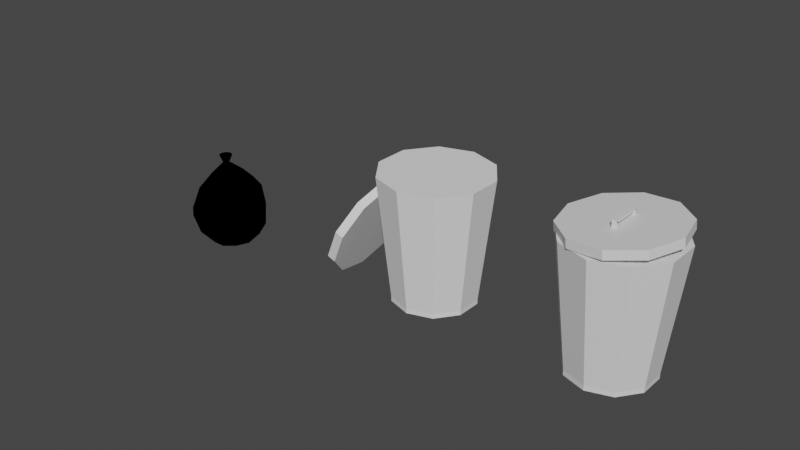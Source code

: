 # Source: trashcan.blend  (saved by Blender 2.93.21; exported with 4.5.12 LTS)
import bpy
from mathutils import Matrix  # noqa: F401  (used for matrix-valued properties, if any)

bpy.ops.wm.read_factory_settings(use_empty=True)
scene = bpy.context.scene
scene.name = 'Scene'

# ---- collections
col_collection = bpy.data.collections.new('Collection'); scene.collection.children.link(col_collection)

# ---- materials (node trees are filled in below, after node groups)
mat_material_001 = bpy.data.materials.new('Material.001')
mat_material_001.use_transparent_shadow = False
mat_material_002 = bpy.data.materials.new('Material.002')
mat_material_002.use_transparent_shadow = False
mat_material_002.diffuse_color = (0.0, 0.0, 0.0, 1.0)
mat_material_002.roughness = 1.0
mat_material_002.specular_intensity = 0.0

# ---- material node trees
mat_material_001.use_nodes = True; mat_material_001.node_tree.nodes.clear()
_N = mat_material_001.node_tree.nodes; _L = mat_material_001.node_tree.links
n0 = _N.new('ShaderNodeBsdfPrincipled'); n0.name = 'Principled BSDF'; n0.location = (10, 300)
n0.distribution = 'GGX'
n0.subsurface_method = 'BURLEY'
n0.inputs[3].default_value = 1.45
n0.inputs[27].default_value = (0.0, 0.0, 0.0, 1.0)
n0.inputs[28].default_value = 1.0
n1 = _N.new('ShaderNodeOutputMaterial'); n1.name = 'Material Output'; n1.location = (300, 300)
_L.new(n0.outputs[0], n1.inputs[0])
n1.is_active_output = True

# ---- world
world_world = bpy.data.worlds.new('World'); scene.world = world_world
world_world.use_nodes = True; world_world.node_tree.nodes.clear()
_N = world_world.node_tree.nodes; _L = world_world.node_tree.links
n0 = _N.new('ShaderNodeOutputWorld'); n0.name = 'World Output'; n0.location = (300, 300)
n1 = _N.new('ShaderNodeBackground'); n1.name = 'Background'; n1.location = (10, 300)
n1.inputs[0].default_value = (0.05088, 0.05088, 0.05088, 1.0)
_L.new(n1.outputs[0], n0.inputs[0])
n0.is_active_output = True
world_world.color = (0.05088, 0.05088, 0.05088)
world_world.use_sun_shadow = False
world_world.sun_shadow_jitter_overblur = 0.0

# ---- meshes
me_cylinder = bpy.data.meshes.new('Cylinder')
me_cylinder.from_pydata([(0.0, 1.0, -1.0), (0.0, 1.0, 1.0), (0.5878, 0.809, -1.0), (0.5878, 0.809, 1.0), (0.9511, 0.309, -1.0), (0.9511, 0.309, 1.0), (0.9511, -0.309, -1.0), (0.9511, -0.309, 1.0), (0.5878, -0.809, -1.0), (0.5878, -0.809, 1.0), (-8.742e-08, -1.0, -1.0), (-8.742e-08, -1.0, 1.0), (-0.5878, -0.809, -1.0), (-0.5878, -0.809, 1.0), (-0.9511, -0.309, -1.0), (-0.9511, -0.309, 1.0), (-0.9511, 0.309, -1.0), (-0.9511, 0.309, 1.0), (-0.5878, 0.809, -1.0), (-0.5878, 0.809, 1.0), (0.7818, 1.076, 51.89), (1.103e-08, 1.33, 51.89), (1.265, 0.411, 51.89), (1.265, -0.411, 51.89), (0.7818, -1.076, 51.89), (-1.052e-07, -1.33, 51.89), (-0.7818, -1.076, 51.89), (-1.265, -0.411, 51.89), (-1.265, 0.411, 51.89), (-0.7818, 1.076, 51.89), (-0.05337, 0.2853, 55.02), (-0.05337, 0.2853, 59.3), (-0.05337, 0.3267, 55.02), (-0.05337, 0.3267, 59.3), (0.05337, 0.2853, 55.02), (0.05337, 0.2853, 59.3), (0.05337, 0.3267, 55.02), (0.05337, 0.3267, 59.3), (-0.2784, 1.291, 53.56), (-0.2968, 1.285, 57.14), (0.5304, 1.213, 54.78), (0.512, 1.207, 58.36), (1.14, 0.6723, 55.46), (1.122, 0.6664, 59.04), (1.318, -0.1237, 55.33), (1.299, -0.1296, 58.92), (0.9958, -0.8713, 54.46), (0.9774, -0.8772, 58.04), (0.2968, -1.285, 53.16), (0.2784, -1.291, 56.74), (-0.512, -1.207, 51.94), (-0.5304, -1.213, 55.52), (-1.122, -0.6664, 51.26), (-1.14, -0.6723, 54.84), (-1.299, 0.1296, 51.38), (-1.318, 0.1237, 54.96), (-0.9774, 0.8772, 52.26), (-0.9958, 0.8713, 55.84), (-0.05337, -0.4044, 55.02), (-0.05337, -0.4044, 59.3), (-0.05337, -0.3614, 55.02), (-0.05337, -0.3614, 59.3), (0.05337, -0.4044, 55.02), (0.05337, -0.4044, 59.3), (0.05337, -0.3614, 55.02), (0.05337, -0.3614, 59.3), (-0.05337, -0.3956, 59.46), (-0.05337, 0.3207, 59.46), (-0.05337, -0.3956, 58.71), (-0.05337, 0.3207, 58.71), (0.05337, -0.3956, 59.46), (0.05337, 0.3207, 59.46), (0.05337, -0.3956, 58.71), (0.05337, 0.3207, 58.71)], [], [(0, 1, 3, 2), (2, 3, 5, 4), (4, 5, 7, 6), (6, 7, 9, 8), (8, 9, 11, 10), (10, 11, 13, 12), (12, 13, 15, 14), (14, 15, 17, 16), (9, 7, 23, 24), (16, 17, 19, 18), (18, 19, 1, 0), (0, 2, 4, 6, 8, 10, 12, 14, 16, 18), (20, 21, 29, 28, 27, 26, 25, 24, 23, 22), (3, 1, 21, 20), (7, 5, 22, 23), (5, 3, 20, 22), (1, 19, 29, 21), (19, 17, 28, 29), (17, 15, 27, 28), (15, 13, 26, 27), (13, 11, 25, 26), (11, 9, 24, 25), (30, 31, 33, 32), (32, 33, 37, 36), (36, 37, 35, 34), (34, 35, 31, 30), (32, 36, 34, 30), (37, 33, 31, 35), (38, 39, 41, 40), (40, 41, 43, 42), (42, 43, 45, 44), (44, 45, 47, 46), (46, 47, 49, 48), (48, 49, 51, 50), (50, 51, 53, 52), (52, 53, 55, 54), (41, 39, 57, 55, 53, 51, 49, 47, 45, 43), (54, 55, 57, 56), (56, 57, 39, 38), (38, 40, 42, 44, 46, 48, 50, 52, 54, 56), (58, 59, 61, 60), (60, 61, 65, 64), (64, 65, 63, 62), (62, 63, 59, 58), (60, 64, 62, 58), (65, 61, 59, 63), (66, 67, 69, 68), (68, 69, 73, 72), (72, 73, 71, 70), (70, 71, 67, 66), (68, 72, 70, 66), (73, 69, 67, 71)])
_uv = me_cylinder.uv_layers.new(name='UVMap')
_uv.uv.foreach_set('vector', [1.0, 0.5, 1.0, 1.0, 0.9, 1.0, 0.9, 0.5, 0.9, 0.5, 0.9, 1.0, 0.8, 1.0, 0.8, 0.5, 0.8, 0.5, 0.8, 1.0, 0.7, 1.0, 0.7, 0.5, 0.7, 0.5, 0.7, 1.0, 0.6, 1.0, 0.6, 0.5, 0.6, 0.5, 0.6, 1.0, 0.5, 1.0, 0.5, 0.5, 0.5, 0.5, 0.5, 1.0, 0.4, 1.0, 0.4, 0.5, 0.4, 0.5, 0.4, 1.0, 0.3, 1.0, 0.3, 0.5, 0.3, 0.5, 0.3, 1.0, 0.2, 1.0, 0.2, 0.5, 0.6, 1.0, 0.7, 1.0, 0.7, 1.0, 0.6, 1.0, 0.2, 0.5, 0.2, 1.0, 0.1, 1.0, 0.1, 0.5, 0.1, 0.5, 0.1, 1.0, -7.451e-08, 1.0, -7.451e-08, 0.5, 0.75, 0.49, 0.8911, 0.4442, 0.9783, 0.3242, 0.9783, 0.1758, 0.8911, 0.05584, 0.75, 0.01, 0.6089, 0.05584, 0.5217, 0.1758, 0.5217, 0.3242, 0.6089, 0.4442, 0.3911, 0.4442, 0.25, 0.49, 0.1089, 0.4442, 0.02175, 0.3242, 0.02175, 0.1758, 0.1089, 0.05584, 0.25, 0.01, 0.3911, 0.05584, 0.4783, 0.1758, 0.4783, 0.3242, 0.9, 1.0, 1.0, 1.0, 1.0, 1.0, 0.9, 1.0, 0.7, 1.0, 0.8, 1.0, 0.8, 1.0, 0.7, 1.0, 0.8, 1.0, 0.9, 1.0, 0.9, 1.0, 0.8, 1.0, -7.451e-08, 1.0, 0.1, 1.0, 0.1, 1.0, -7.451e-08, 1.0, 0.1, 1.0, 0.2, 1.0, 0.2, 1.0, 0.1, 1.0, 0.2, 1.0, 0.3, 1.0, 0.3, 1.0, 0.2, 1.0, 0.3, 1.0, 0.4, 1.0, 0.4, 1.0, 0.3, 1.0, 0.4, 1.0, 0.5, 1.0, 0.5, 1.0, 0.4, 1.0, 0.5, 1.0, 0.6, 1.0, 0.6, 1.0, 0.5, 1.0, 0.375, 0.0, 0.625, 0.0, 0.625, 0.25, 0.375, 0.25, 0.375, 0.25, 0.625, 0.25, 0.625, 0.5, 0.375, 0.5, 0.375, 0.5, 0.625, 0.5, 0.625, 0.75, 0.375, 0.75, 0.375, 0.75, 0.625, 0.75, 0.625, 1.0, 0.375, 1.0, 0.125, 0.5, 0.375, 0.5, 0.375, 0.75, 0.125, 0.75, 0.625, 0.5, 0.875, 0.5, 0.875, 0.75, 0.625, 0.75, 1.0, 0.5, 1.0, 1.0, 0.9, 1.0, 0.9, 0.5, 0.9, 0.5, 0.9, 1.0, 0.8, 1.0, 0.8, 0.5, 0.8, 0.5, 0.8, 1.0, 0.7, 1.0, 0.7, 0.5, 0.7, 0.5, 0.7, 1.0, 0.6, 1.0, 0.6, 0.5, 0.6, 0.5, 0.6, 1.0, 0.5, 1.0, 0.5, 0.5, 0.5, 0.5, 0.5, 1.0, 0.4, 1.0, 0.4, 0.5, 0.4, 0.5, 0.4, 1.0, 0.3, 1.0, 0.3, 0.5, 0.3, 0.5, 0.3, 1.0, 0.2, 1.0, 0.2, 0.5, 0.3911, 0.4442, 0.25, 0.49, 0.1089, 0.4442, 0.02175, 0.3242, 0.02175, 0.1758, 0.1089, 0.05584, 0.25, 0.01, 0.3911, 0.05584, 0.4783, 0.1758, 0.4783, 0.3242, 0.2, 0.5, 0.2, 1.0, 0.1, 1.0, 0.1, 0.5, 0.1, 0.5, 0.1, 1.0, -7.451e-08, 1.0, -7.451e-08, 0.5, 0.75, 0.49, 0.8911, 0.4442, 0.9783, 0.3242, 0.9783, 0.1758, 0.8911, 0.05584, 0.75, 0.01, 0.6089, 0.05584, 0.5217, 0.1758, 0.5217, 0.3242, 0.6089, 0.4442, 0.375, 0.0, 0.625, 0.0, 0.625, 0.25, 0.375, 0.25, 0.375, 0.25, 0.625, 0.25, 0.625, 0.5, 0.375, 0.5, 0.375, 0.5, 0.625, 0.5, 0.625, 0.75, 0.375, 0.75, 0.375, 0.75, 0.625, 0.75, 0.625, 1.0, 0.375, 1.0, 0.125, 0.5, 0.375, 0.5, 0.375, 0.75, 0.125, 0.75, 0.625, 0.5, 0.875, 0.5, 0.875, 0.75, 0.625, 0.75, 0.375, 0.0, 0.625, 0.0, 0.625, 0.25, 0.375, 0.25, 0.375, 0.25, 0.625, 0.25, 0.625, 0.5, 0.375, 0.5, 0.375, 0.5, 0.625, 0.5, 0.625, 0.75, 0.375, 0.75, 0.375, 0.75, 0.625, 0.75, 0.625, 1.0, 0.375, 1.0, 0.125, 0.5, 0.375, 0.5, 0.375, 0.75, 0.125, 0.75, 0.625, 0.5, 0.875, 0.5, 0.875, 0.75, 0.625, 0.75])
me_cylinder.materials.append(mat_material_001)
me_cylinder.use_remesh_fix_poles = True
me_cylinder.use_remesh_preserve_attributes = False
me_cylinder.update()
me_cylinder_002 = bpy.data.meshes.new('Cylinder.002')
me_cylinder_002.from_pydata([(0.0, 1.0, -1.0), (0.0, 1.0, 1.0), (0.5878, 0.809, -1.0), (0.5878, 0.809, 1.0), (0.9511, 0.309, -1.0), (0.9511, 0.309, 1.0), (0.9511, -0.309, -1.0), (0.9511, -0.309, 1.0), (0.5878, -0.809, -1.0), (0.5878, -0.809, 1.0), (-8.742e-08, -1.0, -1.0), (-8.742e-08, -1.0, 1.0), (-0.5878, -0.809, -1.0), (-0.5878, -0.809, 1.0), (-0.9511, -0.309, -1.0), (-0.9511, -0.309, 1.0), (-0.9511, 0.309, -1.0), (-0.9511, 0.309, 1.0), (-0.5878, 0.809, -1.0), (-0.5878, 0.809, 1.0), (-0.1061, -0.2903, 0.08715), (-0.08869, -0.2887, 2.456), (-0.09904, -0.2585, 0.07523), (-0.08165, -0.2569, 2.444), (-0.02747, -0.3079, -0.004906), (-0.01008, -0.3063, 2.364), (-0.02043, -0.2761, -0.01683), (-0.003045, -0.2745, 2.352), (-0.0866, -0.2821, 2.542), (0.03072, 0.2476, 2.339), (-0.08964, -0.2824, 2.128), (0.02768, 0.2473, 1.925), (-0.007993, -0.2997, 2.45), (0.1093, 0.23, 2.247), (-0.01104, -0.3, 2.036), (0.1063, 0.2297, 1.833), (0.00692, 0.2198, -0.1043), (0.0243, 0.2214, 2.265), (0.0137, 0.2504, -0.1158), (0.03108, 0.252, 2.253), (0.08553, 0.2021, -0.1964), (0.1029, 0.2037, 2.173), (0.0923, 0.2327, -0.2078), (0.1097, 0.2343, 2.161), (-0.1195, 0.754, -21.23), (-0.04181, 0.7379, -20.77), (0.02593, 0.5617, -26.35), (0.1036, 0.5456, -25.89), (0.05322, 0.1604, -29.41), (0.1309, 0.1442, -28.96), (-0.04804, -0.2966, -29.24), (0.02963, -0.3128, -28.78), (-0.2392, -0.6348, -25.9), (-0.1615, -0.651, -25.45), (-0.4471, -0.725, -20.67), (-0.3695, -0.7411, -20.21), (-0.5925, -0.5327, -15.55), (-0.5149, -0.5488, -15.09), (-0.6198, -0.1314, -12.48), (-0.5422, -0.1475, -12.03), (-0.5186, 0.3257, -12.66), (-0.4409, 0.3095, -12.2), (-0.3275, 0.6639, -15.99), (-0.2498, 0.6477, -15.54), (2.182, 0.3152, -16.03), (1.988, 0.571, -9.21), (2.218, -0.2186, -20.1), (2.083, -0.8264, -19.87), (1.829, -1.276, -15.43), (1.553, -1.396, -8.472), (1.359, -1.14, -1.655), (1.323, -0.6066, 2.417), (1.458, 0.001248, 2.189), (1.712, 0.451, -2.252)], [], [(0, 1, 3, 2), (2, 3, 5, 4), (4, 5, 7, 6), (6, 7, 9, 8), (8, 9, 11, 10), (10, 11, 13, 12), (12, 13, 15, 14), (14, 15, 17, 16), (3, 1, 19, 17, 15, 13, 11, 9, 7, 5), (16, 17, 19, 18), (18, 19, 1, 0), (0, 2, 4, 6, 8, 10, 12, 14, 16, 18), (20, 21, 23, 22), (22, 23, 27, 26), (26, 27, 25, 24), (24, 25, 21, 20), (22, 26, 24, 20), (27, 23, 21, 25), (28, 29, 31, 30), (30, 31, 35, 34), (34, 35, 33, 32), (32, 33, 29, 28), (30, 34, 32, 28), (35, 31, 29, 33), (36, 37, 39, 38), (38, 39, 43, 42), (42, 43, 41, 40), (40, 41, 37, 36), (38, 42, 40, 36), (43, 39, 37, 41), (44, 45, 47, 46), (46, 47, 49, 48), (48, 49, 51, 50), (50, 51, 53, 52), (52, 53, 55, 54), (54, 55, 57, 56), (56, 57, 59, 58), (58, 59, 61, 60), (53, 51, 67, 68), (60, 61, 63, 62), (62, 63, 45, 44), (44, 46, 48, 50, 52, 54, 56, 58, 60, 62), (64, 65, 73, 72, 71, 70, 69, 68, 67, 66), (47, 45, 65, 64), (51, 49, 66, 67), (49, 47, 64, 66), (45, 63, 73, 65), (63, 61, 72, 73), (61, 59, 71, 72), (59, 57, 70, 71), (57, 55, 69, 70), (55, 53, 68, 69)])
_uv = me_cylinder_002.uv_layers.new(name='UVMap')
_uv.uv.foreach_set('vector', [1.0, 0.5, 1.0, 1.0, 0.9, 1.0, 0.9, 0.5, 0.9, 0.5, 0.9, 1.0, 0.8, 1.0, 0.8, 0.5, 0.8, 0.5, 0.8, 1.0, 0.7, 1.0, 0.7, 0.5, 0.7, 0.5, 0.7, 1.0, 0.6, 1.0, 0.6, 0.5, 0.6, 0.5, 0.6, 1.0, 0.5, 1.0, 0.5, 0.5, 0.5, 0.5, 0.5, 1.0, 0.4, 1.0, 0.4, 0.5, 0.4, 0.5, 0.4, 1.0, 0.3, 1.0, 0.3, 0.5, 0.3, 0.5, 0.3, 1.0, 0.2, 1.0, 0.2, 0.5, 0.3911, 0.4442, 0.25, 0.49, 0.1089, 0.4442, 0.02175, 0.3242, 0.02175, 0.1758, 0.1089, 0.05584, 0.25, 0.01, 0.3911, 0.05584, 0.4783, 0.1758, 0.4783, 0.3242, 0.2, 0.5, 0.2, 1.0, 0.1, 1.0, 0.1, 0.5, 0.1, 0.5, 0.1, 1.0, -7.451e-08, 1.0, -7.451e-08, 0.5, 0.75, 0.49, 0.8911, 0.4442, 0.9783, 0.3242, 0.9783, 0.1758, 0.8911, 0.05584, 0.75, 0.01, 0.6089, 0.05584, 0.5217, 0.1758, 0.5217, 0.3242, 0.6089, 0.4442, 0.375, 0.0, 0.625, 0.0, 0.625, 0.25, 0.375, 0.25, 0.375, 0.25, 0.625, 0.25, 0.625, 0.5, 0.375, 0.5, 0.375, 0.5, 0.625, 0.5, 0.625, 0.75, 0.375, 0.75, 0.375, 0.75, 0.625, 0.75, 0.625, 1.0, 0.375, 1.0, 0.125, 0.5, 0.375, 0.5, 0.375, 0.75, 0.125, 0.75, 0.625, 0.5, 0.875, 0.5, 0.875, 0.75, 0.625, 0.75, 0.375, 0.0, 0.625, 0.0, 0.625, 0.25, 0.375, 0.25, 0.375, 0.25, 0.625, 0.25, 0.625, 0.5, 0.375, 0.5, 0.375, 0.5, 0.625, 0.5, 0.625, 0.75, 0.375, 0.75, 0.375, 0.75, 0.625, 0.75, 0.625, 1.0, 0.375, 1.0, 0.125, 0.5, 0.375, 0.5, 0.375, 0.75, 0.125, 0.75, 0.625, 0.5, 0.875, 0.5, 0.875, 0.75, 0.625, 0.75, 0.375, 0.0, 0.625, 0.0, 0.625, 0.25, 0.375, 0.25, 0.375, 0.25, 0.625, 0.25, 0.625, 0.5, 0.375, 0.5, 0.375, 0.5, 0.625, 0.5, 0.625, 0.75, 0.375, 0.75, 0.375, 0.75, 0.625, 0.75, 0.625, 1.0, 0.375, 1.0, 0.125, 0.5, 0.375, 0.5, 0.375, 0.75, 0.125, 0.75, 0.625, 0.5, 0.875, 0.5, 0.875, 0.75, 0.625, 0.75, 1.0, 0.5, 1.0, 1.0, 0.9, 1.0, 0.9, 0.5, 0.9, 0.5, 0.9, 1.0, 0.8, 1.0, 0.8, 0.5, 0.8, 0.5, 0.8, 1.0, 0.7, 1.0, 0.7, 0.5, 0.7, 0.5, 0.7, 1.0, 0.6, 1.0, 0.6, 0.5, 0.6, 0.5, 0.6, 1.0, 0.5, 1.0, 0.5, 0.5, 0.5, 0.5, 0.5, 1.0, 0.4, 1.0, 0.4, 0.5, 0.4, 0.5, 0.4, 1.0, 0.3, 1.0, 0.3, 0.5, 0.3, 0.5, 0.3, 1.0, 0.2, 1.0, 0.2, 0.5, 0.6, 1.0, 0.7, 1.0, 0.7, 1.0, 0.6, 1.0, 0.2, 0.5, 0.2, 1.0, 0.1, 1.0, 0.1, 0.5, 0.1, 0.5, 0.1, 1.0, -7.451e-08, 1.0, -7.451e-08, 0.5, 0.75, 0.49, 0.8911, 0.4442, 0.9783, 0.3242, 0.9783, 0.1758, 0.8911, 0.05584, 0.75, 0.01, 0.6089, 0.05584, 0.5217, 0.1758, 0.5217, 0.3242, 0.6089, 0.4442, 0.3911, 0.4442, 0.25, 0.49, 0.1089, 0.4442, 0.02175, 0.3242, 0.02175, 0.1758, 0.1089, 0.05584, 0.25, 0.01, 0.3911, 0.05584, 0.4783, 0.1758, 0.4783, 0.3242, 0.9, 1.0, 1.0, 1.0, 1.0, 1.0, 0.9, 1.0, 0.7, 1.0, 0.8, 1.0, 0.8, 1.0, 0.7, 1.0, 0.8, 1.0, 0.9, 1.0, 0.9, 1.0, 0.8, 1.0, -7.451e-08, 1.0, 0.1, 1.0, 0.1, 1.0, -7.451e-08, 1.0, 0.1, 1.0, 0.2, 1.0, 0.2, 1.0, 0.1, 1.0, 0.2, 1.0, 0.3, 1.0, 0.3, 1.0, 0.2, 1.0, 0.3, 1.0, 0.4, 1.0, 0.4, 1.0, 0.3, 1.0, 0.4, 1.0, 0.5, 1.0, 0.5, 1.0, 0.4, 1.0, 0.5, 1.0, 0.6, 1.0, 0.6, 1.0, 0.5, 1.0])
me_cylinder_002.use_remesh_fix_poles = True
me_cylinder_002.use_remesh_preserve_attributes = False
me_cylinder_002.update()
me_sphere = bpy.data.meshes.new('Sphere')
me_sphere.from_pydata([(0.3968, 0.383, 0.9163), (0.5123, 0.6843, 0.5623), (0.523, 0.7869, 0.01203), (0.607, 0.6634, -0.5126), (0.3717, 0.383, -0.8786), (0.5473, 0.1143, 0.8854), (0.7879, 0.1988, 0.5314), (0.865, 0.1945, 0.01203), (0.9032, 0.1504, -0.5126), (0.5427, 0.08682, -0.8786), (0.4879, -0.2225, 0.8854), (0.8049, -0.4055, 0.5194), (0.866, -0.5, -4.371e-08), (0.75, -0.433, -0.5), (0.433, -0.25, -0.866), (0.171, -0.4698, 0.866), (0.2962, -0.8138, 0.5), (0.3546, -0.9397, 0.03772), (0.3088, -0.8138, -0.4623), (0.171, -0.4698, -0.866), (-0.09557, -0.4698, 0.9163), (-0.2208, -0.8138, 0.5503), (-0.3294, -0.9397, 0.03772), (-0.2333, -0.8138, -0.4623), (-0.1207, -0.4698, -0.866), (-0.2947, -0.25, 0.9918), (-0.6117, -0.433, 0.5503), (-0.866, -0.5, -0.07544), (-0.6997, -0.433, -0.5), (-0.3827, -0.25, -0.866), (-0.4295, 0.08682, 0.9415), (-0.79, 0.1504, 0.5), (-1.023, 0.1736, -0.08801), (-0.8906, 0.1504, -0.5126), (-0.4924, 0.08682, -0.866), (-0.3717, 0.383, 0.9037), (-0.607, 0.6634, 0.5377), (-0.7057, 0.766, 0.06287), (-0.6195, 0.6634, -0.4371), (-0.3214, 0.383, -0.866), (0.02515, 0.5, 0.954), (0.02515, 0.866, 0.588), (-0.02515, 1.0, 0.07544), (-0.02515, 0.866, -0.4246), (-1.673e-07, 0.5, -0.866), (0.04942, 0.0589, 1.292), (0.07572, 0.01335, 1.292), (0.06659, -0.03844, 1.292), (0.0263, -0.07225, 1.292), (0.3214, 0.383, -0.6271), (-0.0263, -0.07225, 1.292), (-0.06659, -0.03844, 1.292), (-0.07572, 0.01335, 1.292), (-0.04942, 0.0589, 1.292), (-1.04e-08, 0.07689, 1.292), (0.1065, 0.1269, 1.491), (0.1631, 0.02876, 1.491), (0.1434, -0.08281, 1.491), (0.05664, -0.1556, 1.491), (-1.629e-08, -1.431e-07, 1.535), (-0.05664, -0.1556, 1.491), (-0.1434, -0.08281, 1.491), (-0.1631, 0.02876, 1.491), (-0.1065, 0.1269, 1.491), (-2.726e-08, 0.1656, 1.491), (0.4924, 0.08682, -0.6271), (0.433, -0.25, -0.6271), (0.171, -0.4698, -0.6271), (-0.171, -0.4698, -0.6271), (-0.433, -0.25, -0.6271), (-0.4924, 0.08682, -0.6271), (-0.3214, 0.383, -0.6271), (4.73e-09, -8.578e-08, -0.7611), (-1.626e-07, 0.5, -0.6271)], [], [(30, 25, 51, 52), (29, 34, 70, 69), (43, 42, 2, 3), (41, 40, 0, 1), (44, 43, 3, 4), (42, 41, 1, 2), (34, 39, 71, 70), (3, 2, 7, 8), (1, 0, 5, 6), (4, 3, 8, 9), (2, 1, 6, 7), (40, 35, 53, 54), (8, 7, 12, 13), (6, 5, 10, 11), (9, 8, 13, 14), (7, 6, 11, 12), (35, 30, 52, 53), (19, 24, 68, 67), (11, 10, 15, 16), (14, 13, 18, 19), (12, 11, 16, 17), (15, 10, 47, 48), (44, 4, 49, 73), (13, 12, 17, 18), (19, 18, 23, 24), (17, 16, 21, 22), (10, 5, 46, 47), (39, 44, 73, 71), (18, 17, 22, 23), (16, 15, 20, 21), (24, 23, 28, 29), (22, 21, 26, 27), (20, 15, 48, 50), (4, 9, 65, 49), (23, 22, 27, 28), (21, 20, 25, 26), (29, 28, 33, 34), (27, 26, 31, 32), (5, 0, 45, 46), (24, 29, 69, 68), (28, 27, 32, 33), (26, 25, 30, 31), (34, 33, 38, 39), (32, 31, 36, 37), (25, 20, 50, 51), (14, 19, 67, 66), (33, 32, 37, 38), (31, 30, 35, 36), (37, 36, 41, 42), (0, 40, 54, 45), (9, 14, 66, 65), (38, 37, 42, 43), (36, 35, 40, 41), (39, 38, 43, 44), (46, 45, 55, 56), (52, 51, 61, 62), (48, 47, 57, 58), (51, 50, 60, 61), (54, 53, 63, 64), (47, 46, 56, 57), (45, 54, 64, 55), (50, 48, 58, 60), (53, 52, 62, 63), (64, 59, 55), (55, 59, 56), (56, 59, 57), (57, 59, 58), (58, 59, 60), (60, 59, 61), (61, 59, 62), (62, 59, 63), (63, 59, 64), (72, 73, 49), (72, 49, 65), (72, 65, 66), (72, 66, 67), (72, 67, 68), (72, 68, 69), (72, 69, 70), (72, 70, 71), (72, 71, 73)])
_uv = me_sphere.uv_layers.new(name='UVMap')
_uv.uv.foreach_set('vector', [0.8889, 0.8333, 1.0, 0.8333, 1.0, 0.8333, 0.8889, 0.8333, 1.0, 0.1667, 0.8889, 0.1667, 0.8889, 0.1667, 1.0, 0.1667, 0.6667, 0.3333, 0.6667, 0.5, 0.5556, 0.5, 0.5556, 0.3333, 0.6667, 0.6667, 0.6667, 0.8333, 0.5556, 0.8333, 0.5556, 0.6667, 0.6667, 0.1667, 0.6667, 0.3333, 0.5556, 0.3333, 0.5556, 0.1667, 0.6667, 0.5, 0.6667, 0.6667, 0.5556, 0.6667, 0.5556, 0.5, 0.8889, 0.1667, 0.7778, 0.1667, 0.7778, 0.1667, 0.8889, 0.1667, 0.5556, 0.3333, 0.5556, 0.5, 0.4444, 0.5, 0.4444, 0.3333, 0.5556, 0.6667, 0.5556, 0.8333, 0.4444, 0.8333, 0.4444, 0.6667, 0.5556, 0.1667, 0.5556, 0.3333, 0.4444, 0.3333, 0.4444, 0.1667, 0.5556, 0.5, 0.5556, 0.6667, 0.4444, 0.6667, 0.4444, 0.5, 0.6667, 0.8333, 0.7778, 0.8333, 0.7778, 0.8333, 0.6667, 0.8333, 0.4444, 0.3333, 0.4444, 0.5, 0.3333, 0.5, 0.3333, 0.3333, 0.4444, 0.6667, 0.4444, 0.8333, 0.3333, 0.8333, 0.3333, 0.6667, 0.4444, 0.1667, 0.4444, 0.3333, 0.3333, 0.3333, 0.3333, 0.1667, 0.4444, 0.5, 0.4444, 0.6667, 0.3333, 0.6667, 0.3333, 0.5, 0.7778, 0.8333, 0.8889, 0.8333, 0.8889, 0.8333, 0.7778, 0.8333, 0.2222, 0.1667, 0.1111, 0.1667, 0.1111, 0.1667, 0.2222, 0.1667, 0.3333, 0.6667, 0.3333, 0.8333, 0.2222, 0.8333, 0.2222, 0.6667, 0.3333, 0.1667, 0.3333, 0.3333, 0.2222, 0.3333, 0.2222, 0.1667, 0.3333, 0.5, 0.3333, 0.6667, 0.2222, 0.6667, 0.2222, 0.5, 0.2222, 0.8333, 0.3333, 0.8333, 0.3333, 0.8333, 0.2222, 0.8333, 0.6667, 0.1667, 0.5556, 0.1667, 0.5556, 0.1667, 0.6667, 0.1667, 0.3333, 0.3333, 0.3333, 0.5, 0.2222, 0.5, 0.2222, 0.3333, 0.2222, 0.1667, 0.2222, 0.3333, 0.1111, 0.3333, 0.1111, 0.1667, 0.2222, 0.5, 0.2222, 0.6667, 0.1111, 0.6667, 0.1111, 0.5, 0.3333, 0.8333, 0.4444, 0.8333, 0.4444, 0.8333, 0.3333, 0.8333, 0.7778, 0.1667, 0.6667, 0.1667, 0.6667, 0.1667, 0.7778, 0.1667, 0.2222, 0.3333, 0.2222, 0.5, 0.1111, 0.5, 0.1111, 0.3333, 0.2222, 0.6667, 0.2222, 0.8333, 0.1111, 0.8333, 0.1111, 0.6667, 0.1111, 0.1667, 0.1111, 0.3333, 0.0, 0.3333, 0.0, 0.1667, 0.1111, 0.5, 0.1111, 0.6667, 0.0, 0.6667, 0.0, 0.5, 0.1111, 0.8333, 0.2222, 0.8333, 0.2222, 0.8333, 0.1111, 0.8333, 0.5556, 0.1667, 0.4444, 0.1667, 0.4444, 0.1667, 0.5556, 0.1667, 0.1111, 0.3333, 0.1111, 0.5, 0.0, 0.5, 0.0, 0.3333, 0.1111, 0.6667, 0.1111, 0.8333, 0.0, 0.8333, 0.0, 0.6667, 1.0, 0.1667, 1.0, 0.3333, 0.8889, 0.3333, 0.8889, 0.1667, 1.0, 0.5, 1.0, 0.6667, 0.8889, 0.6667, 0.8889, 0.5, 0.4444, 0.8333, 0.5556, 0.8333, 0.5556, 0.8333, 0.4444, 0.8333, 0.1111, 0.1667, 0.0, 0.1667, 0.0, 0.1667, 0.1111, 0.1667, 1.0, 0.3333, 1.0, 0.5, 0.8889, 0.5, 0.8889, 0.3333, 1.0, 0.6667, 1.0, 0.8333, 0.8889, 0.8333, 0.8889, 0.6667, 0.8889, 0.1667, 0.8889, 0.3333, 0.7778, 0.3333, 0.7778, 0.1667, 0.8889, 0.5, 0.8889, 0.6667, 0.7778, 0.6667, 0.7778, 0.5, 0.0, 0.8333, 0.1111, 0.8333, 0.1111, 0.8333, 0.0, 0.8333, 0.3333, 0.1667, 0.2222, 0.1667, 0.2222, 0.1667, 0.3333, 0.1667, 0.8889, 0.3333, 0.8889, 0.5, 0.7778, 0.5, 0.7778, 0.3333, 0.8889, 0.6667, 0.8889, 0.8333, 0.7778, 0.8333, 0.7778, 0.6667, 0.7778, 0.5, 0.7778, 0.6667, 0.6667, 0.6667, 0.6667, 0.5, 0.5556, 0.8333, 0.6667, 0.8333, 0.6667, 0.8333, 0.5556, 0.8333, 0.4444, 0.1667, 0.3333, 0.1667, 0.3333, 0.1667, 0.4444, 0.1667, 0.7778, 0.3333, 0.7778, 0.5, 0.6667, 0.5, 0.6667, 0.3333, 0.7778, 0.6667, 0.7778, 0.8333, 0.6667, 0.8333, 0.6667, 0.6667, 0.7778, 0.1667, 0.7778, 0.3333, 0.6667, 0.3333, 0.6667, 0.1667, 0.4444, 0.8333, 0.5556, 0.8333, 0.5556, 0.8333, 0.4444, 0.8333, 0.8889, 0.8333, 1.0, 0.8333, 1.0, 0.8333, 0.8889, 0.8333, 0.2222, 0.8333, 0.3333, 0.8333, 0.3333, 0.8333, 0.2222, 0.8333, 0.0, 0.8333, 0.1111, 0.8333, 0.1111, 0.8333, 0.0, 0.8333, 0.6667, 0.8333, 0.7778, 0.8333, 0.7778, 0.8333, 0.6667, 0.8333, 0.3333, 0.8333, 0.4444, 0.8333, 0.4444, 0.8333, 0.3333, 0.8333, 0.5556, 0.8333, 0.6667, 0.8333, 0.6667, 0.8333, 0.5556, 0.8333, 0.1111, 0.8333, 0.2222, 0.8333, 0.2222, 0.8333, 0.1111, 0.8333, 0.7778, 0.8333, 0.8889, 0.8333, 0.8889, 0.8333, 0.7778, 0.8333, 0.6667, 0.8333, 0.6111, 1.0, 0.5556, 0.8333, 0.5556, 0.8333, 0.5, 1.0, 0.4444, 0.8333, 0.4444, 0.8333, 0.3889, 1.0, 0.3333, 0.8333, 0.3333, 0.8333, 0.2778, 1.0, 0.2222, 0.8333, 0.2222, 0.8333, 0.1667, 1.0, 0.1111, 0.8333, 0.1111, 0.8333, 0.05556, 1.0, 0.0, 0.8333, 1.0, 0.8333, 0.9444, 1.0, 0.8889, 0.8333, 0.8889, 0.8333, 0.8333, 1.0, 0.7778, 0.8333, 0.7778, 0.8333, 0.7222, 1.0, 0.6667, 0.8333, 0.6111, 0.0, 0.6667, 0.1667, 0.5556, 0.1667, 0.5, 0.0, 0.5556, 0.1667, 0.4444, 0.1667, 0.3889, 0.0, 0.4444, 0.1667, 0.3333, 0.1667, 0.2778, 0.0, 0.3333, 0.1667, 0.2222, 0.1667, 0.1667, 0.0, 0.2222, 0.1667, 0.1111, 0.1667, 0.05556, 0.0, 0.1111, 0.1667, 0.0, 0.1667, 0.9444, 0.0, 1.0, 0.1667, 0.8889, 0.1667, 0.8333, 0.0, 0.8889, 0.1667, 0.7778, 0.1667, 0.7222, 0.0, 0.7778, 0.1667, 0.6667, 0.1667])
me_sphere.materials.append(mat_material_002)
me_sphere.use_remesh_fix_poles = True
me_sphere.use_remesh_preserve_attributes = False
me_sphere.update()

# ---- objects
ob_cylinder = bpy.data.objects.new('Cylinder', me_cylinder)
ob_cylinder_002 = bpy.data.objects.new('Cylinder.002', me_cylinder_002)
ob_trash = bpy.data.objects.new('trash', me_sphere)

# ---- transforms, parenting, visibility, modifiers, constraints
ob_cylinder.location = (0.0, 0.0, 0.0)
ob_cylinder.scale = (1.0, 1.0, 0.05745)
ob_cylinder_002.location = (-6.285, 0.0, 1.172)
ob_cylinder_002.rotation_euler = (-0.4231, -1.102, 0.499)
ob_cylinder_002.scale = (1.32, 1.32, 0.1034)
ob_trash.location = (-11.19, 0.0, 0.0)

# ---- collection membership
col_collection.objects.link(ob_cylinder)
col_collection.objects.link(ob_cylinder_002)
col_collection.objects.link(ob_trash)

# ---- scene / render settings (as saved in the file)
scene.frame_start = 1; scene.frame_end = 250; scene.frame_set(1)
scene.render.engine = 'BLENDER_EEVEE_NEXT'
scene.cycles.use_denoising = False
scene.cycles.samples = 128
scene.cycles.sampling_pattern = 'TABULATED_SOBOL'
scene.cycles.use_adaptive_sampling = False
scene.cycles.use_light_tree = False
scene.view_settings.view_transform = 'Filmic'
bpy.context.view_layer.update()

# ---- added for rendering (the .blend has no active camera and no usable light): camera, sun
cam_auto = bpy.data.cameras.new('AutoCamera')
cam_auto.lens = 50.0
cam_auto.sensor_width = 36.0
cam_auto.clip_end = 1000.0
ob_auto_camera = bpy.data.objects.new('AutoCamera', cam_auto)
scene.collection.objects.link(ob_auto_camera)
ob_auto_camera.location = (8.64561, -16.9462, 12.6684)
ob_auto_camera.rotation_euler = (1.09748, -7.21219e-08, 0.694738)
scene.camera = ob_auto_camera
light_auto_sun = bpy.data.lights.new('AutoSun', 'SUN')
light_auto_sun.energy = 3.0
light_auto_sun.angle = 0.0523599
ob_auto_sun = bpy.data.objects.new('AutoSun', light_auto_sun)
scene.collection.objects.link(ob_auto_sun)
ob_auto_sun.rotation_euler = (0.872665, 0.174533, 0.523599)
bpy.context.view_layer.update()
